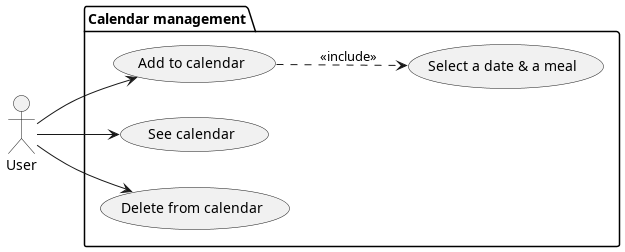

The diagram above was rendered by PlantUML. Its source (embedded in the PNG):
@startuml calendarManagement

left to right direction

actor User as u

package "Calendar management" {
  usecase (Add to calendar) as u1
  usecase (Select a date & a meal) as u2
  usecase (See calendar) as u3
  usecase (Delete from calendar) as u4
}

u --> u1
u --> u3
u --> u4
u1 ..> u2 : <<include>>

@enduml